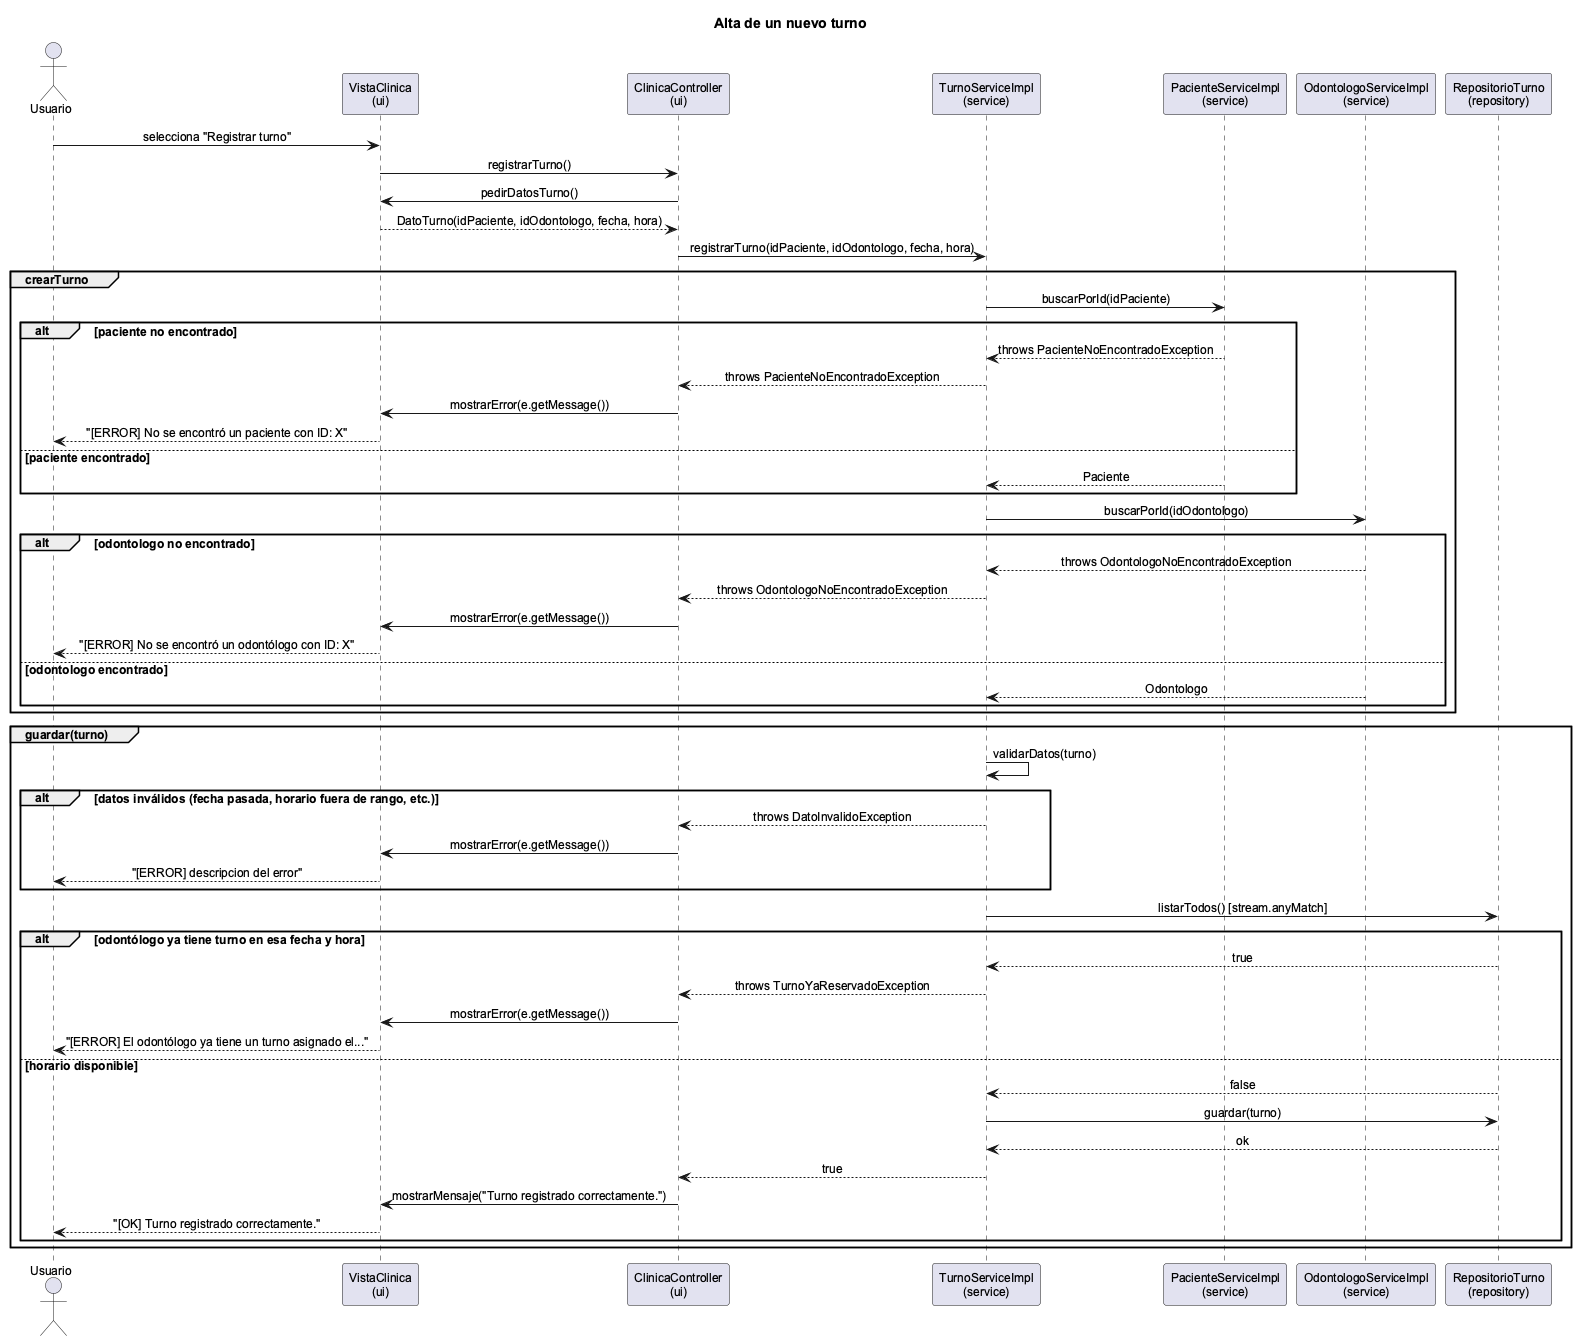

The diagram above was rendered by PlantUML. Its source (embedded in the PNG):
@startuml Diagrama 1 - Alta de Turno

title Alta de un nuevo turno

skinparam sequenceMessageAlign center
skinparam responseMessageBelowArrow true
skinparam shadowing false
skinparam defaultFontName Arial
skinparam defaultFontSize 12

actor Usuario

participant "VistaClinica\n(ui)" as Vista
participant "ClinicaController\n(ui)" as Controller
participant "TurnoServiceImpl\n(service)" as ServicioTurno
participant "PacienteServiceImpl\n(service)" as ServicioPaciente
participant "OdontologoServiceImpl\n(service)" as ServicioOdontologo
participant "RepositorioTurno\n(repository)" as RepoTurno

Usuario -> Vista : selecciona "Registrar turno"
Vista -> Controller : registrarTurno()
Controller -> Vista : pedirDatosTurno()
Vista --> Controller : DatoTurno(idPaciente, idOdontologo, fecha, hora)

Controller -> ServicioTurno : registrarTurno(idPaciente, idOdontologo, fecha, hora)

group crearTurno
  ServicioTurno -> ServicioPaciente : buscarPorId(idPaciente)
  alt paciente no encontrado
    ServicioPaciente --> ServicioTurno : throws PacienteNoEncontradoException
    ServicioTurno --> Controller : throws PacienteNoEncontradoException
    Controller -> Vista : mostrarError(e.getMessage())
    Vista --> Usuario : "[ERROR] No se encontró un paciente con ID: X"
  else paciente encontrado
    ServicioPaciente --> ServicioTurno : Paciente
  end

  ServicioTurno -> ServicioOdontologo : buscarPorId(idOdontologo)
  alt odontologo no encontrado
    ServicioOdontologo --> ServicioTurno : throws OdontologoNoEncontradoException
    ServicioTurno --> Controller : throws OdontologoNoEncontradoException
    Controller -> Vista : mostrarError(e.getMessage())
    Vista --> Usuario : "[ERROR] No se encontró un odontólogo con ID: X"
  else odontologo encontrado
    ServicioOdontologo --> ServicioTurno : Odontologo
  end
end

group guardar(turno)
  ServicioTurno -> ServicioTurno : validarDatos(turno)
  alt datos inválidos (fecha pasada, horario fuera de rango, etc.)
    ServicioTurno --> Controller : throws DatoInvalidoException
    Controller -> Vista : mostrarError(e.getMessage())
    Vista --> Usuario : "[ERROR] descripcion del error"
  end

  ServicioTurno -> RepoTurno : listarTodos() [stream.anyMatch]
  alt odontólogo ya tiene turno en esa fecha y hora
    RepoTurno --> ServicioTurno : true
    ServicioTurno --> Controller : throws TurnoYaReservadoException
    Controller -> Vista : mostrarError(e.getMessage())
    Vista --> Usuario : "[ERROR] El odontólogo ya tiene un turno asignado el..."
  else horario disponible
    RepoTurno --> ServicioTurno : false
    ServicioTurno -> RepoTurno : guardar(turno)
    RepoTurno --> ServicioTurno : ok
    ServicioTurno --> Controller : true
    Controller -> Vista : mostrarMensaje("Turno registrado correctamente.")
    Vista --> Usuario : "[OK] Turno registrado correctamente."
  end
end

@enduml